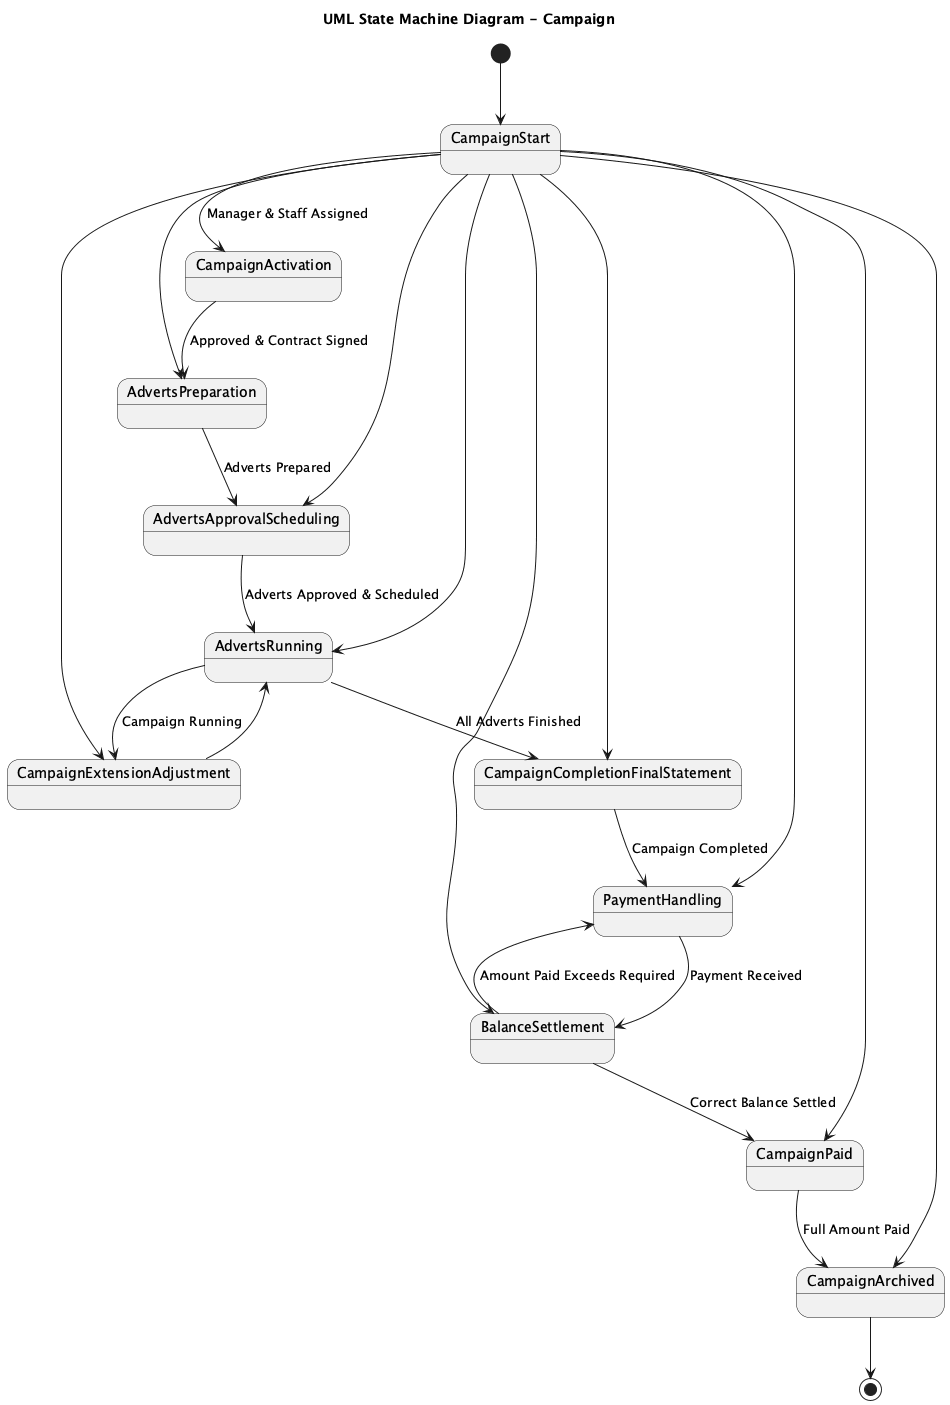

The diagram above was rendered by PlantUML. Its source (embedded in the PNG):
@startuml
title UML State Machine Diagram - Campaign

[*] --> CampaignStart
CampaignStart --> CampaignActivation : Manager & Staff Assigned
CampaignActivation --> AdvertsPreparation : Approved & Contract Signed
AdvertsPreparation --> AdvertsApprovalScheduling : Adverts Prepared
AdvertsApprovalScheduling --> AdvertsRunning : Adverts Approved & Scheduled
AdvertsRunning --> CampaignExtensionAdjustment : Campaign Running
AdvertsRunning --> CampaignCompletionFinalStatement : All Adverts Finished
CampaignExtensionAdjustment --> AdvertsRunning
CampaignCompletionFinalStatement --> PaymentHandling : Campaign Completed
PaymentHandling --> BalanceSettlement : Payment Received
BalanceSettlement --> CampaignPaid : Correct Balance Settled
BalanceSettlement --> PaymentHandling : Amount Paid Exceeds Required
CampaignPaid --> CampaignArchived : Full Amount Paid
CampaignArchived --> [*]
CampaignStart --> AdvertsPreparation
CampaignStart --> AdvertsApprovalScheduling
CampaignStart --> AdvertsRunning
CampaignStart --> CampaignExtensionAdjustment
CampaignStart --> CampaignCompletionFinalStatement
CampaignStart --> PaymentHandling
CampaignStart --> BalanceSettlement
CampaignStart --> CampaignPaid
CampaignStart --> CampaignArchived

@enduml